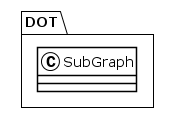

The diagram above was rendered by PlantUML. Its source (embedded in the PNG):
@startuml
!theme plain
package DOT {
class SubGraph {
}
}
@enduml